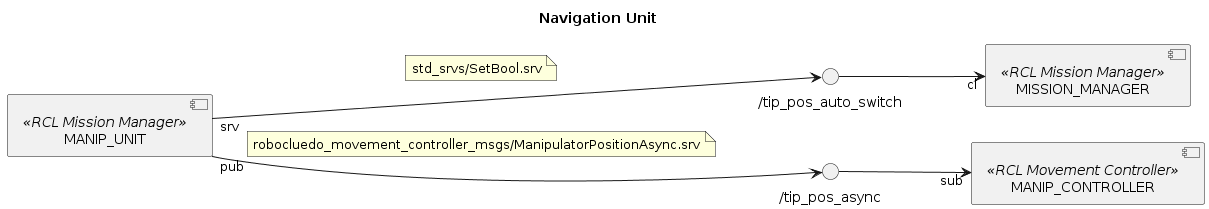

The diagram above was rendered by PlantUML. Its source (embedded in the PNG):
@startuml

title Navigation Unit
left to right direction

''' COMPONENTS
component MISSION_MANAGER <<RCL Mission Manager>>
component MANIP_UNIT <<RCL Mission Manager>>
component MANIP_CONTROLLER <<RCL Movement Controller>>

''' INTERFACES
/'
() "/tip_pos" as SRV_MANIP
MANIP_CONTROLLER "srv" --> SRV_MANIP
note on link: robocluedo_movement_controller_msgs/ManipulatorPosition.srv
SRV_MANIP --> "cl" MANIP_UNIT
'/

() "/tip_pos_auto_switch" as SRV_MANIP_RANDOM
MANIP_UNIT "srv" --> SRV_MANIP_RANDOM
note on link: std_srvs/SetBool.srv

() "/tip_pos_async" as TOPIC_MANIP_ASYNC
MANIP_UNIT "pub" --> TOPIC_MANIP_ASYNC
note on link: robocluedo_movement_controller_msgs/ManipulatorPositionAsync.srv

''' LINKS
SRV_MANIP_RANDOM --> "cl" MISSION_MANAGER
TOPIC_MANIP_ASYNC --> "sub" MANIP_CONTROLLER

@enduml